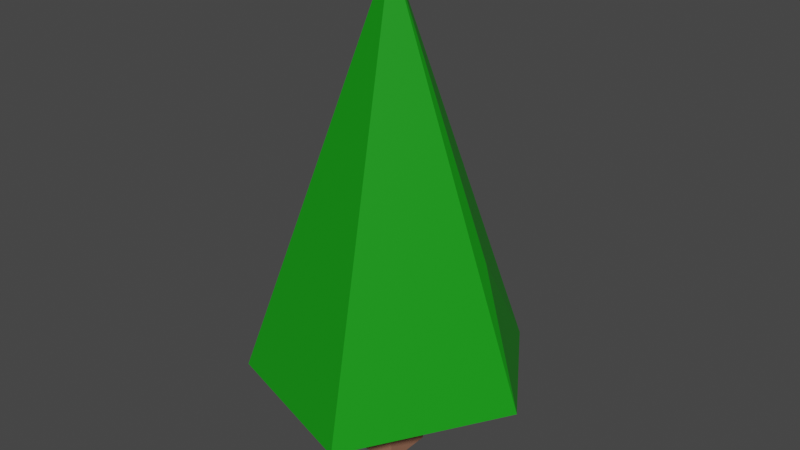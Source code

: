 # Source: tree4.blend  (saved by Blender 3.3.6; exported with 4.5.12 LTS)
import bpy
from mathutils import Matrix  # noqa: F401  (used for matrix-valued properties, if any)

bpy.ops.wm.read_factory_settings(use_empty=True)
scene = bpy.context.scene
scene.name = 'Scene'

# ---- collections
col_collection = bpy.data.collections.new('Collection'); scene.collection.children.link(col_collection)

# ---- materials (node trees are filled in below, after node groups)
mat_wood = bpy.data.materials.new('Wood')
mat_wood.use_transparent_shadow = False
mat_leaf = bpy.data.materials.new('leaf')
mat_leaf.use_transparent_shadow = False

# ---- material node trees
mat_wood.use_nodes = True; mat_wood.node_tree.nodes.clear()
_N = mat_wood.node_tree.nodes; _L = mat_wood.node_tree.links
n0 = _N.new('ShaderNodeBsdfPrincipled'); n0.name = 'Principled BSDF'; n0.location = (10, 300)
n0.distribution = 'GGX'
n0.subsurface_method = 'RANDOM_WALK_SKIN'
n0.inputs[0].default_value = (0.3264, 0.1528, 0.09497, 1.0)
n0.inputs[3].default_value = 1.45
n0.inputs[27].default_value = (0.0, 0.0, 0.0, 1.0)
n0.inputs[28].default_value = 1.0
n1 = _N.new('ShaderNodeOutputMaterial'); n1.name = 'Material Output'; n1.location = (300, 300)
_L.new(n0.outputs[0], n1.inputs[0])
n1.is_active_output = True
mat_leaf.use_nodes = True; mat_leaf.node_tree.nodes.clear()
_N = mat_leaf.node_tree.nodes; _L = mat_leaf.node_tree.links
n0 = _N.new('ShaderNodeBsdfPrincipled'); n0.name = 'Principled BSDF'; n0.location = (10, 300)
n0.distribution = 'GGX'
n0.subsurface_method = 'RANDOM_WALK_SKIN'
n0.inputs[0].default_value = (0.005409, 0.3108, 0.004669, 1.0)
n0.inputs[3].default_value = 1.45
n0.inputs[27].default_value = (0.0, 0.0, 0.0, 1.0)
n0.inputs[28].default_value = 1.0
n1 = _N.new('ShaderNodeOutputMaterial'); n1.name = 'Material Output'; n1.location = (300, 300)
_L.new(n0.outputs[0], n1.inputs[0])
n1.is_active_output = True

# ---- world
world_world = bpy.data.worlds.new('World'); scene.world = world_world
world_world.use_nodes = True; world_world.node_tree.nodes.clear()
_N = world_world.node_tree.nodes; _L = world_world.node_tree.links
n0 = _N.new('ShaderNodeOutputWorld'); n0.name = 'World Output'; n0.location = (300, 300)
n1 = _N.new('ShaderNodeBackground'); n1.name = 'Background'; n1.location = (10, 300)
n1.inputs[0].default_value = (0.05088, 0.05088, 0.05088, 1.0)
_L.new(n1.outputs[0], n0.inputs[0])
n0.is_active_output = True
world_world.color = (0.05088, 0.05088, 0.05088)
world_world.use_sun_shadow = False
world_world.sun_shadow_jitter_overblur = 0.0

# ---- meshes
me_cube_003 = bpy.data.meshes.new('Cube.003')
me_cube_003.from_pydata([(-1.0, -1.0, -1.0), (-1.0, -1.0, 1.0), (-1.0, 1.0, -1.0), (-1.0, 1.0, 1.0), (1.0, -1.0, -1.0), (1.0, -1.0, 1.0), (1.0, 1.0, -1.0), (1.0, 1.0, 1.0), (2.97, 5.369, 0.93), (6.881e-08, 0.01003, 9.872), (2.226, -5.377, 0.9158), (-5.83, -3.321, 0.9122), (-5.831, 3.342, 0.9098), (2.2, 0.5723, 6.88), (3.301, 0.8534, 5.385), (4.401, 1.135, 3.889), (6.862, 0.7004, 0.9224), (2.2, 0.5723, 6.88), (3.301, 0.8534, 5.385), (4.401, 1.135, 3.889)], [], [(0, 1, 3, 2), (2, 3, 7, 6), (6, 7, 5, 4), (4, 5, 1, 0), (2, 6, 4, 0), (7, 3, 1, 5), (16, 9, 10), (10, 9, 11), (11, 9, 12), (12, 9, 8), (14, 19, 18), (14, 17, 18), (8, 9, 13, 14, 15, 16), (14, 13, 9, 16, 15), (11, 12, 8, 16, 10), (14, 15, 19), (14, 13, 17)])
me_cube_003.polygons.foreach_set('material_index', [0, 0, 0, 0, 0, 0, 1, 1, 1, 1, 1, 1, 1, 1, 1, 1, 1])
_uv = me_cube_003.uv_layers.new(name='UVMap')
_uv.uv.foreach_set('vector', [0.375, 0.0, 0.625, 0.0, 0.625, 0.25, 0.375, 0.25, 0.375, 0.25, 0.625, 0.25, 0.625, 0.5, 0.375, 0.5, 0.375, 0.5, 0.625, 0.5, 0.625, 0.75, 0.375, 0.75, 0.375, 0.75, 0.625, 0.75, 0.625, 1.0, 0.375, 1.0, 0.125, 0.5, 0.375, 0.5, 0.375, 0.75, 0.125, 0.75, 0.625, 0.5, 0.875, 0.5, 0.875, 0.75, 0.625, 0.75, 0.7705, 0.5, 0.6, 1.0, 0.55, 0.5, 0.55, 0.5, 0.4, 1.0, 0.35, 0.5, 0.35, 0.5, 0.2, 1.0, 0.15, 0.5, 0.15, 0.5, -7.451e-08, 1.0, -7.451e-08, 0.5, 0.8, 0.75, 0.8, 0.6667, 0.8, 0.75, 0.75, 0.75, 0.7333, 0.8333, 0.75, 0.75, 0.9332, 0.5, 0.8, 1.0, 0.8, 0.8333, 0.8, 0.75, 0.8, 0.6667, 0.7705, 0.5, 0.75, 0.75, 0.7333, 0.8333, 0.7, 1.0, 0.7705, 0.5, 0.7667, 0.6667, 0.5653, 0.1158, 0.5653, 0.3842, 0.8442, 0.4594, 0.9783, 0.2804, 0.8205, 0.03292, 0.8, 0.75, 0.8, 0.6667, 0.8, 0.6667, 0.75, 0.75, 0.7333, 0.8333, 0.7333, 0.8333])
me_cube_003.materials.append(mat_wood)
me_cube_003.materials.append(mat_leaf)
me_cube_003.use_remesh_fix_poles = True
me_cube_003.use_remesh_preserve_attributes = False
me_cube_003.update()

# ---- objects
ob_tree_4 = bpy.data.objects.new('Tree 4', me_cube_003)

# ---- transforms, parenting, visibility, modifiers, constraints
ob_tree_4.location = (0.0, 0.0, 0.0)
ob_tree_4.scale = (0.1441, 0.1832, 0.3359)

# ---- collection membership
col_collection.objects.link(ob_tree_4)

# ---- scene / render settings (as saved in the file)
scene.frame_start = 1; scene.frame_end = 250; scene.frame_set(1)
scene.render.engine = 'BLENDER_EEVEE_NEXT'
scene.cycles.sampling_pattern = 'TABULATED_SOBOL'
scene.cycles.use_light_tree = False
scene.view_settings.view_transform = 'Filmic'
bpy.context.view_layer.update()

# ---- added for rendering (the .blend has no active camera and no usable light): camera, sun
cam_auto = bpy.data.cameras.new('AutoCamera')
cam_auto.lens = 50.0
cam_auto.sensor_width = 36.0
cam_auto.clip_end = 1000.0
ob_auto_camera = bpy.data.objects.new('AutoCamera', cam_auto)
scene.collection.objects.link(ob_auto_camera)
ob_auto_camera.location = (4.26906, -5.03463, 4.84593)
ob_auto_camera.rotation_euler = (1.09748, -7.21219e-08, 0.694738)
scene.camera = ob_auto_camera
light_auto_sun = bpy.data.lights.new('AutoSun', 'SUN')
light_auto_sun.energy = 3.0
light_auto_sun.angle = 0.0523599
ob_auto_sun = bpy.data.objects.new('AutoSun', light_auto_sun)
scene.collection.objects.link(ob_auto_sun)
ob_auto_sun.rotation_euler = (0.872665, 0.174533, 0.523599)
bpy.context.view_layer.update()
